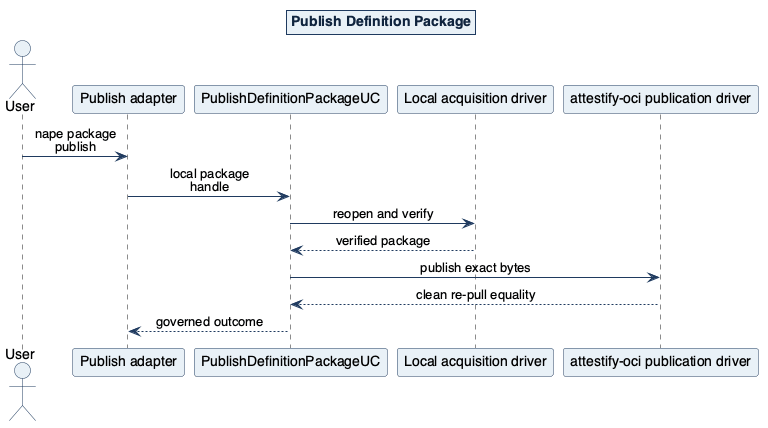

The diagram above was rendered by PlantUML. Its source (embedded in the PNG):
@startuml
!include ../includes/attestify-theme.puml
!include ../includes/sequence-conventions.puml
title Publish Definition Package
actor User
participant "Publish adapter" as Adapter
participant "PublishDefinitionPackageUC" as UC
participant "Local acquisition driver" as Local
participant "attestify-oci publication driver" as OCI
User -> Adapter: nape package publish
Adapter -> UC: local package handle
UC -> Local: reopen and verify
Local --> UC: verified package
UC -> OCI: publish exact bytes
OCI --> UC: clean re-pull equality
UC --> Adapter: governed outcome
@enduml